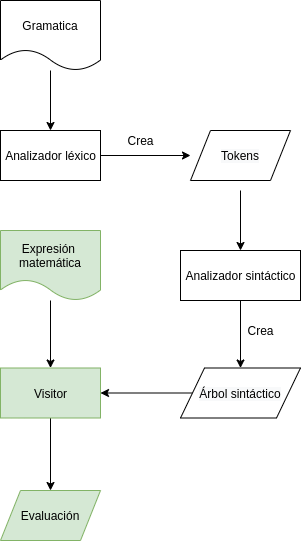

The diagram above was exported from draw.io. Its source (the exported page's mxGraphModel, read from the mxfile embedded in the PNG):
<mxGraphModel dx="868" dy="424" grid="1" gridSize="10" guides="1" tooltips="1" connect="1" arrows="1" fold="1" page="1" pageScale="1" pageWidth="827" pageHeight="1169" math="0" shadow="0">
  <root>
    <mxCell id="ctc5oNwYKc25VlLwYdc0-0" />
    <mxCell id="ctc5oNwYKc25VlLwYdc0-1" parent="ctc5oNwYKc25VlLwYdc0-0" />
    <mxCell id="ctc5oNwYKc25VlLwYdc0-4" style="edgeStyle=none;rounded=0;orthogonalLoop=1;jettySize=auto;html=1;" edge="1" parent="ctc5oNwYKc25VlLwYdc0-1" source="ctc5oNwYKc25VlLwYdc0-2" target="ctc5oNwYKc25VlLwYdc0-3">
      <mxGeometry relative="1" as="geometry" />
    </mxCell>
    <mxCell id="ctc5oNwYKc25VlLwYdc0-2" value="Gramatica" style="shape=document;whiteSpace=wrap;html=1;boundedLbl=1;dashed=0;flipH=1;" vertex="1" parent="ctc5oNwYKc25VlLwYdc0-1">
      <mxGeometry x="60" y="10" width="100" height="70" as="geometry" />
    </mxCell>
    <mxCell id="ctc5oNwYKc25VlLwYdc0-11" style="edgeStyle=none;rounded=0;orthogonalLoop=1;jettySize=auto;html=1;" edge="1" parent="ctc5oNwYKc25VlLwYdc0-1" source="ctc5oNwYKc25VlLwYdc0-3">
      <mxGeometry relative="1" as="geometry">
        <mxPoint x="250" y="165" as="targetPoint" />
      </mxGeometry>
    </mxCell>
    <mxCell id="ctc5oNwYKc25VlLwYdc0-3" value="Analizador&amp;nbsp;léxico" style="html=1;dashed=0;whitespace=wrap;" vertex="1" parent="ctc5oNwYKc25VlLwYdc0-1">
      <mxGeometry x="60" y="140" width="100" height="50" as="geometry" />
    </mxCell>
    <mxCell id="ctc5oNwYKc25VlLwYdc0-14" style="edgeStyle=none;rounded=0;orthogonalLoop=1;jettySize=auto;html=1;" edge="1" parent="ctc5oNwYKc25VlLwYdc0-1" target="ctc5oNwYKc25VlLwYdc0-13">
      <mxGeometry relative="1" as="geometry">
        <mxPoint x="300" y="200" as="sourcePoint" />
      </mxGeometry>
    </mxCell>
    <mxCell id="ctc5oNwYKc25VlLwYdc0-12" value="Crea" style="text;html=1;align=center;verticalAlign=middle;resizable=0;points=[];autosize=1;strokeColor=none;fillColor=none;" vertex="1" parent="ctc5oNwYKc25VlLwYdc0-1">
      <mxGeometry x="180" y="140" width="40" height="20" as="geometry" />
    </mxCell>
    <mxCell id="ctc5oNwYKc25VlLwYdc0-16" style="edgeStyle=none;rounded=0;orthogonalLoop=1;jettySize=auto;html=1;" edge="1" parent="ctc5oNwYKc25VlLwYdc0-1" source="ctc5oNwYKc25VlLwYdc0-13" target="ctc5oNwYKc25VlLwYdc0-22">
      <mxGeometry relative="1" as="geometry">
        <mxPoint x="300" y="370" as="targetPoint" />
      </mxGeometry>
    </mxCell>
    <mxCell id="ctc5oNwYKc25VlLwYdc0-13" value="Analizador sintáctico" style="html=1;dashed=0;whitespace=wrap;" vertex="1" parent="ctc5oNwYKc25VlLwYdc0-1">
      <mxGeometry x="240" y="260" width="120" height="50" as="geometry" />
    </mxCell>
    <mxCell id="ctc5oNwYKc25VlLwYdc0-17" value="Crea" style="text;html=1;align=center;verticalAlign=middle;resizable=0;points=[];autosize=1;strokeColor=none;fillColor=none;" vertex="1" parent="ctc5oNwYKc25VlLwYdc0-1">
      <mxGeometry x="300" y="330" width="40" height="20" as="geometry" />
    </mxCell>
    <mxCell id="ctc5oNwYKc25VlLwYdc0-21" value="&lt;span style=&quot;color: rgb(0, 0, 0); font-family: helvetica; font-size: 12px; font-style: normal; font-weight: 400; letter-spacing: normal; text-align: center; text-indent: 0px; text-transform: none; word-spacing: 0px; background-color: rgb(248, 249, 250); display: inline; float: none;&quot;&gt;Tokens&lt;/span&gt;" style="shape=parallelogram;perimeter=parallelogramPerimeter;whiteSpace=wrap;html=1;dashed=0;" vertex="1" parent="ctc5oNwYKc25VlLwYdc0-1">
      <mxGeometry x="250" y="140" width="100" height="50" as="geometry" />
    </mxCell>
    <mxCell id="ctc5oNwYKc25VlLwYdc0-26" style="edgeStyle=none;rounded=0;orthogonalLoop=1;jettySize=auto;html=1;" edge="1" parent="ctc5oNwYKc25VlLwYdc0-1" source="ctc5oNwYKc25VlLwYdc0-22" target="ctc5oNwYKc25VlLwYdc0-25">
      <mxGeometry relative="1" as="geometry" />
    </mxCell>
    <mxCell id="ctc5oNwYKc25VlLwYdc0-22" value="&lt;span style=&quot;color: rgb(0, 0, 0); font-family: helvetica; font-size: 12px; font-style: normal; font-weight: 400; letter-spacing: normal; text-align: center; text-indent: 0px; text-transform: none; word-spacing: 0px; background-color: rgb(248, 249, 250); display: inline; float: none;&quot;&gt;Árbol sintáctico&lt;/span&gt;" style="shape=parallelogram;perimeter=parallelogramPerimeter;whiteSpace=wrap;html=1;dashed=0;" vertex="1" parent="ctc5oNwYKc25VlLwYdc0-1">
      <mxGeometry x="240" y="377.5" width="120" height="50" as="geometry" />
    </mxCell>
    <mxCell id="ctc5oNwYKc25VlLwYdc0-30" style="edgeStyle=none;rounded=0;orthogonalLoop=1;jettySize=auto;html=1;" edge="1" parent="ctc5oNwYKc25VlLwYdc0-1" source="ctc5oNwYKc25VlLwYdc0-25" target="ctc5oNwYKc25VlLwYdc0-29">
      <mxGeometry relative="1" as="geometry" />
    </mxCell>
    <mxCell id="ctc5oNwYKc25VlLwYdc0-25" value="Visitor" style="html=1;dashed=0;whitespace=wrap;fillColor=#d5e8d4;strokeColor=#82b366;" vertex="1" parent="ctc5oNwYKc25VlLwYdc0-1">
      <mxGeometry x="60" y="377.5" width="100" height="50" as="geometry" />
    </mxCell>
    <mxCell id="ctc5oNwYKc25VlLwYdc0-28" style="edgeStyle=none;rounded=0;orthogonalLoop=1;jettySize=auto;html=1;" edge="1" parent="ctc5oNwYKc25VlLwYdc0-1" source="ctc5oNwYKc25VlLwYdc0-27" target="ctc5oNwYKc25VlLwYdc0-25">
      <mxGeometry relative="1" as="geometry" />
    </mxCell>
    <mxCell id="ctc5oNwYKc25VlLwYdc0-27" value="Expresión&amp;nbsp;&lt;br&gt;matemática" style="shape=document;whiteSpace=wrap;html=1;boundedLbl=1;dashed=0;flipH=1;fillColor=#d5e8d4;strokeColor=#82b366;" vertex="1" parent="ctc5oNwYKc25VlLwYdc0-1">
      <mxGeometry x="60" y="240" width="100" height="70" as="geometry" />
    </mxCell>
    <mxCell id="ctc5oNwYKc25VlLwYdc0-29" value="Evaluación" style="shape=parallelogram;perimeter=parallelogramPerimeter;whiteSpace=wrap;html=1;dashed=0;fillColor=#d5e8d4;strokeColor=#82b366;" vertex="1" parent="ctc5oNwYKc25VlLwYdc0-1">
      <mxGeometry x="60" y="500" width="100" height="50" as="geometry" />
    </mxCell>
  </root>
</mxGraphModel>